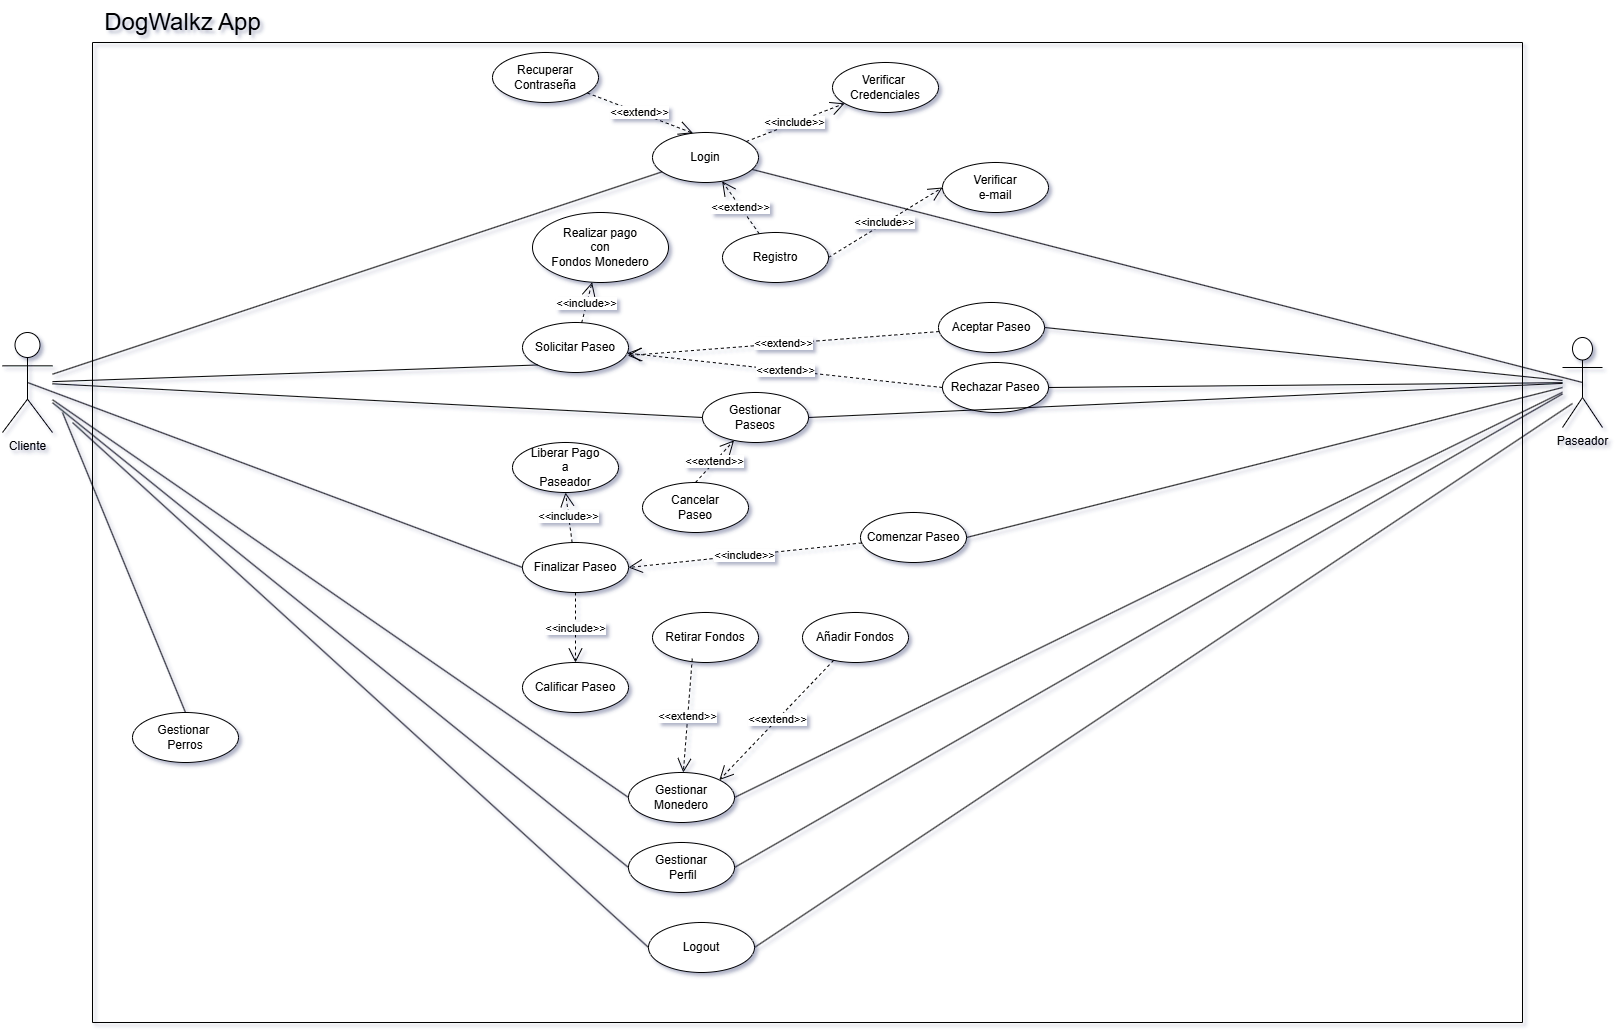

The diagram above was exported from draw.io. Its source (the exported page's mxGraphModel, read from the mxfile embedded in the PNG):
<mxGraphModel dx="4499" dy="1486" grid="1" gridSize="10" guides="1" tooltips="1" connect="1" arrows="1" fold="1" page="1" pageScale="1" pageWidth="1169" pageHeight="827" background="#ffffff" math="0" shadow="0">
  <root>
    <mxCell id="0" />
    <mxCell id="1" parent="0" />
    <mxCell id="KqvlblQEWMADhFU5xJay-3" value="Cliente" style="shape=umlActor;verticalLabelPosition=bottom;verticalAlign=top;html=1;outlineConnect=0;" parent="1" vertex="1">
      <mxGeometry x="-800" y="420" width="50" height="100" as="geometry" />
    </mxCell>
    <mxCell id="KqvlblQEWMADhFU5xJay-4" value="Paseador" style="shape=umlActor;verticalLabelPosition=bottom;verticalAlign=top;html=1;outlineConnect=0;" parent="1" vertex="1">
      <mxGeometry x="760" y="425" width="40" height="90" as="geometry" />
    </mxCell>
    <mxCell id="KqvlblQEWMADhFU5xJay-5" value="" style="swimlane;startSize=0;" parent="1" vertex="1">
      <mxGeometry x="-710" y="130" width="1430" height="980" as="geometry" />
    </mxCell>
    <mxCell id="KqvlblQEWMADhFU5xJay-7" value="Login" style="ellipse;whiteSpace=wrap;html=1;" parent="KqvlblQEWMADhFU5xJay-5" vertex="1">
      <mxGeometry x="560" y="90" width="106" height="50" as="geometry" />
    </mxCell>
    <mxCell id="l974dwbiTUknWZ1h2T85-2" value="Registro" style="ellipse;whiteSpace=wrap;html=1;" parent="KqvlblQEWMADhFU5xJay-5" vertex="1">
      <mxGeometry x="630" y="190" width="106" height="50" as="geometry" />
    </mxCell>
    <mxCell id="l974dwbiTUknWZ1h2T85-5" value="Verificar&amp;nbsp; Credenciales" style="ellipse;whiteSpace=wrap;html=1;" parent="KqvlblQEWMADhFU5xJay-5" vertex="1">
      <mxGeometry x="740" y="20" width="106" height="50" as="geometry" />
    </mxCell>
    <mxCell id="l974dwbiTUknWZ1h2T85-6" value="Solicitar Paseo" style="ellipse;whiteSpace=wrap;html=1;" parent="KqvlblQEWMADhFU5xJay-5" vertex="1">
      <mxGeometry x="430" y="280" width="106" height="50" as="geometry" />
    </mxCell>
    <mxCell id="l974dwbiTUknWZ1h2T85-8" value="Aceptar Paseo" style="ellipse;whiteSpace=wrap;html=1;" parent="KqvlblQEWMADhFU5xJay-5" vertex="1">
      <mxGeometry x="846" y="260" width="106" height="50" as="geometry" />
    </mxCell>
    <mxCell id="l974dwbiTUknWZ1h2T85-9" value="Gestionar&lt;div&gt;Paseos&lt;/div&gt;" style="ellipse;whiteSpace=wrap;html=1;" parent="KqvlblQEWMADhFU5xJay-5" vertex="1">
      <mxGeometry x="610" y="350" width="106" height="50" as="geometry" />
    </mxCell>
    <mxCell id="l974dwbiTUknWZ1h2T85-10" value="Comenzar Paseo" style="ellipse;whiteSpace=wrap;html=1;" parent="KqvlblQEWMADhFU5xJay-5" vertex="1">
      <mxGeometry x="768" y="470" width="106" height="50" as="geometry" />
    </mxCell>
    <mxCell id="l974dwbiTUknWZ1h2T85-11" value="Finalizar Paseo" style="ellipse;whiteSpace=wrap;html=1;" parent="KqvlblQEWMADhFU5xJay-5" vertex="1">
      <mxGeometry x="430" y="500" width="106" height="50" as="geometry" />
    </mxCell>
    <mxCell id="l974dwbiTUknWZ1h2T85-12" value="Gestionar Monedero" style="ellipse;whiteSpace=wrap;html=1;" parent="KqvlblQEWMADhFU5xJay-5" vertex="1">
      <mxGeometry x="536" y="730" width="106" height="50" as="geometry" />
    </mxCell>
    <mxCell id="4vatZE7U4zhvjts2RBS7-2" value="&amp;lt;&amp;lt;extend&amp;gt;&amp;gt;" style="endArrow=open;endSize=12;dashed=1;html=1;rounded=0;" parent="KqvlblQEWMADhFU5xJay-5" source="l974dwbiTUknWZ1h2T85-2" target="KqvlblQEWMADhFU5xJay-7" edge="1">
      <mxGeometry width="160" relative="1" as="geometry">
        <mxPoint x="560" y="260" as="sourcePoint" />
        <mxPoint x="720" y="260" as="targetPoint" />
      </mxGeometry>
    </mxCell>
    <mxCell id="4vatZE7U4zhvjts2RBS7-3" value="&amp;lt;&amp;lt;include&amp;gt;&amp;gt;" style="endArrow=open;endSize=12;dashed=1;html=1;rounded=0;" parent="KqvlblQEWMADhFU5xJay-5" source="KqvlblQEWMADhFU5xJay-7" target="l974dwbiTUknWZ1h2T85-5" edge="1">
      <mxGeometry width="160" relative="1" as="geometry">
        <mxPoint x="405" y="174" as="sourcePoint" />
        <mxPoint x="342" y="126" as="targetPoint" />
      </mxGeometry>
    </mxCell>
    <mxCell id="4vatZE7U4zhvjts2RBS7-7" value="Realizar pago&lt;div&gt;con&lt;/div&gt;&lt;div&gt;Fondos Monedero&lt;/div&gt;" style="ellipse;whiteSpace=wrap;html=1;" parent="KqvlblQEWMADhFU5xJay-5" vertex="1">
      <mxGeometry x="440" y="170" width="136" height="70" as="geometry" />
    </mxCell>
    <mxCell id="4vatZE7U4zhvjts2RBS7-8" value="&amp;lt;&amp;lt;include&amp;gt;&amp;gt;" style="endArrow=open;endSize=12;dashed=1;html=1;rounded=0;" parent="KqvlblQEWMADhFU5xJay-5" source="l974dwbiTUknWZ1h2T85-6" target="4vatZE7U4zhvjts2RBS7-7" edge="1">
      <mxGeometry width="160" relative="1" as="geometry">
        <mxPoint x="664" y="109" as="sourcePoint" />
        <mxPoint x="762" y="71" as="targetPoint" />
      </mxGeometry>
    </mxCell>
    <mxCell id="4vatZE7U4zhvjts2RBS7-9" value="Rechazar Paseo" style="ellipse;whiteSpace=wrap;html=1;" parent="KqvlblQEWMADhFU5xJay-5" vertex="1">
      <mxGeometry x="850" y="320" width="106" height="50" as="geometry" />
    </mxCell>
    <mxCell id="4vatZE7U4zhvjts2RBS7-10" value="&amp;lt;&amp;lt;extend&amp;gt;&amp;gt;" style="endArrow=open;endSize=12;dashed=1;html=1;rounded=0;entryX=0.992;entryY=0.661;entryDx=0;entryDy=0;entryPerimeter=0;" parent="KqvlblQEWMADhFU5xJay-5" source="l974dwbiTUknWZ1h2T85-8" target="l974dwbiTUknWZ1h2T85-6" edge="1">
      <mxGeometry width="160" relative="1" as="geometry">
        <mxPoint x="676" y="201" as="sourcePoint" />
        <mxPoint x="639" y="149" as="targetPoint" />
      </mxGeometry>
    </mxCell>
    <mxCell id="4vatZE7U4zhvjts2RBS7-11" value="&amp;lt;&amp;lt;extend&amp;gt;&amp;gt;" style="endArrow=open;endSize=12;dashed=1;html=1;rounded=0;exitX=0;exitY=0.5;exitDx=0;exitDy=0;" parent="KqvlblQEWMADhFU5xJay-5" source="4vatZE7U4zhvjts2RBS7-9" target="l974dwbiTUknWZ1h2T85-6" edge="1">
      <mxGeometry width="160" relative="1" as="geometry">
        <mxPoint x="857" y="299" as="sourcePoint" />
        <mxPoint x="545" y="323" as="targetPoint" />
      </mxGeometry>
    </mxCell>
    <mxCell id="4vatZE7U4zhvjts2RBS7-15" value="&amp;lt;&amp;lt;include&amp;gt;&amp;gt;" style="endArrow=open;endSize=12;dashed=1;html=1;rounded=0;entryX=1;entryY=0.5;entryDx=0;entryDy=0;" parent="KqvlblQEWMADhFU5xJay-5" source="l974dwbiTUknWZ1h2T85-10" target="l974dwbiTUknWZ1h2T85-11" edge="1">
      <mxGeometry width="160" relative="1" as="geometry">
        <mxPoint x="664" y="109" as="sourcePoint" />
        <mxPoint x="762" y="71" as="targetPoint" />
      </mxGeometry>
    </mxCell>
    <mxCell id="4vatZE7U4zhvjts2RBS7-18" value="Calificar Paseo" style="ellipse;whiteSpace=wrap;html=1;" parent="KqvlblQEWMADhFU5xJay-5" vertex="1">
      <mxGeometry x="430" y="620" width="106" height="50" as="geometry" />
    </mxCell>
    <mxCell id="4vatZE7U4zhvjts2RBS7-19" value="Liberar Pago&lt;div&gt;a&lt;/div&gt;&lt;div&gt;Paseador&lt;/div&gt;" style="ellipse;whiteSpace=wrap;html=1;" parent="KqvlblQEWMADhFU5xJay-5" vertex="1">
      <mxGeometry x="420" y="400" width="106" height="50" as="geometry" />
    </mxCell>
    <mxCell id="4vatZE7U4zhvjts2RBS7-20" value="&amp;lt;&amp;lt;include&amp;gt;&amp;gt;" style="endArrow=open;endSize=12;dashed=1;html=1;rounded=0;entryX=0.5;entryY=1;entryDx=0;entryDy=0;" parent="KqvlblQEWMADhFU5xJay-5" source="l974dwbiTUknWZ1h2T85-11" target="4vatZE7U4zhvjts2RBS7-19" edge="1">
      <mxGeometry width="160" relative="1" as="geometry">
        <mxPoint x="779" y="510" as="sourcePoint" />
        <mxPoint x="546" y="535" as="targetPoint" />
      </mxGeometry>
    </mxCell>
    <mxCell id="4vatZE7U4zhvjts2RBS7-21" value="&amp;lt;&amp;lt;include&amp;gt;&amp;gt;" style="endArrow=open;endSize=12;dashed=1;html=1;rounded=0;entryX=0.5;entryY=0;entryDx=0;entryDy=0;" parent="KqvlblQEWMADhFU5xJay-5" source="l974dwbiTUknWZ1h2T85-11" target="4vatZE7U4zhvjts2RBS7-18" edge="1">
      <mxGeometry width="160" relative="1" as="geometry">
        <mxPoint x="789" y="520" as="sourcePoint" />
        <mxPoint x="556" y="545" as="targetPoint" />
      </mxGeometry>
    </mxCell>
    <mxCell id="4vatZE7U4zhvjts2RBS7-22" value="Recuperar&lt;div&gt;Contraseña&lt;/div&gt;" style="ellipse;whiteSpace=wrap;html=1;" parent="KqvlblQEWMADhFU5xJay-5" vertex="1">
      <mxGeometry x="400" y="10" width="106" height="50" as="geometry" />
    </mxCell>
    <mxCell id="4vatZE7U4zhvjts2RBS7-23" value="&amp;lt;&amp;lt;extend&amp;gt;&amp;gt;" style="endArrow=open;endSize=12;dashed=1;html=1;rounded=0;entryX=0.382;entryY=0.014;entryDx=0;entryDy=0;entryPerimeter=0;" parent="KqvlblQEWMADhFU5xJay-5" source="4vatZE7U4zhvjts2RBS7-22" target="KqvlblQEWMADhFU5xJay-7" edge="1">
      <mxGeometry width="160" relative="1" as="geometry">
        <mxPoint x="676" y="201" as="sourcePoint" />
        <mxPoint x="639" y="149" as="targetPoint" />
      </mxGeometry>
    </mxCell>
    <mxCell id="4vatZE7U4zhvjts2RBS7-26" value="Retirar Fondos" style="ellipse;whiteSpace=wrap;html=1;" parent="KqvlblQEWMADhFU5xJay-5" vertex="1">
      <mxGeometry x="560" y="570" width="106" height="50" as="geometry" />
    </mxCell>
    <mxCell id="4vatZE7U4zhvjts2RBS7-27" value="Añadir Fondos" style="ellipse;whiteSpace=wrap;html=1;" parent="KqvlblQEWMADhFU5xJay-5" vertex="1">
      <mxGeometry x="710" y="570" width="106" height="50" as="geometry" />
    </mxCell>
    <mxCell id="4vatZE7U4zhvjts2RBS7-28" value="&amp;lt;&amp;lt;extend&amp;gt;&amp;gt;" style="endArrow=open;endSize=12;dashed=1;html=1;rounded=0;exitX=0.375;exitY=0.923;exitDx=0;exitDy=0;exitPerimeter=0;" parent="KqvlblQEWMADhFU5xJay-5" source="4vatZE7U4zhvjts2RBS7-26" target="l974dwbiTUknWZ1h2T85-12" edge="1">
      <mxGeometry width="160" relative="1" as="geometry">
        <mxPoint x="857" y="299" as="sourcePoint" />
        <mxPoint x="545" y="323" as="targetPoint" />
      </mxGeometry>
    </mxCell>
    <mxCell id="4vatZE7U4zhvjts2RBS7-29" value="&amp;lt;&amp;lt;extend&amp;gt;&amp;gt;" style="endArrow=open;endSize=12;dashed=1;html=1;rounded=0;entryX=1;entryY=0;entryDx=0;entryDy=0;" parent="KqvlblQEWMADhFU5xJay-5" source="4vatZE7U4zhvjts2RBS7-27" target="l974dwbiTUknWZ1h2T85-12" edge="1">
      <mxGeometry width="160" relative="1" as="geometry">
        <mxPoint x="770" y="646" as="sourcePoint" />
        <mxPoint x="629" y="744" as="targetPoint" />
      </mxGeometry>
    </mxCell>
    <mxCell id="4vatZE7U4zhvjts2RBS7-30" value="Gestionar&lt;div&gt;&amp;nbsp;Perfil&lt;/div&gt;" style="ellipse;whiteSpace=wrap;html=1;" parent="KqvlblQEWMADhFU5xJay-5" vertex="1">
      <mxGeometry x="536" y="800" width="106" height="50" as="geometry" />
    </mxCell>
    <mxCell id="4vatZE7U4zhvjts2RBS7-31" value="Gestionar&amp;nbsp;&lt;div&gt;Perros&lt;/div&gt;" style="ellipse;whiteSpace=wrap;html=1;" parent="KqvlblQEWMADhFU5xJay-5" vertex="1">
      <mxGeometry x="40" y="670" width="106" height="50" as="geometry" />
    </mxCell>
    <mxCell id="4vatZE7U4zhvjts2RBS7-38" value="Logout" style="ellipse;whiteSpace=wrap;html=1;" parent="KqvlblQEWMADhFU5xJay-5" vertex="1">
      <mxGeometry x="556" y="880" width="106" height="50" as="geometry" />
    </mxCell>
    <mxCell id="4vatZE7U4zhvjts2RBS7-41" value="Cancelar&lt;div&gt;Paseo&lt;/div&gt;" style="ellipse;whiteSpace=wrap;html=1;" parent="KqvlblQEWMADhFU5xJay-5" vertex="1">
      <mxGeometry x="550" y="440" width="106" height="50" as="geometry" />
    </mxCell>
    <mxCell id="4vatZE7U4zhvjts2RBS7-42" value="&amp;lt;&amp;lt;extend&amp;gt;&amp;gt;" style="endArrow=open;endSize=12;dashed=1;html=1;rounded=0;exitX=0.5;exitY=0;exitDx=0;exitDy=0;" parent="KqvlblQEWMADhFU5xJay-5" source="4vatZE7U4zhvjts2RBS7-41" target="l974dwbiTUknWZ1h2T85-9" edge="1">
      <mxGeometry width="160" relative="1" as="geometry">
        <mxPoint x="610" y="626" as="sourcePoint" />
        <mxPoint x="601" y="740" as="targetPoint" />
      </mxGeometry>
    </mxCell>
    <mxCell id="4vatZE7U4zhvjts2RBS7-43" value="Verificar&lt;div&gt;&lt;span style=&quot;background-color: transparent; color: light-dark(rgb(0, 0, 0), rgb(255, 255, 255));&quot;&gt;e-mail&lt;/span&gt;&lt;/div&gt;" style="ellipse;whiteSpace=wrap;html=1;" parent="KqvlblQEWMADhFU5xJay-5" vertex="1">
      <mxGeometry x="850" y="120" width="106" height="50" as="geometry" />
    </mxCell>
    <mxCell id="4vatZE7U4zhvjts2RBS7-44" value="&amp;lt;&amp;lt;include&amp;gt;&amp;gt;" style="endArrow=open;endSize=12;dashed=1;html=1;rounded=0;entryX=0;entryY=0.5;entryDx=0;entryDy=0;exitX=1;exitY=0.5;exitDx=0;exitDy=0;" parent="KqvlblQEWMADhFU5xJay-5" source="l974dwbiTUknWZ1h2T85-2" target="4vatZE7U4zhvjts2RBS7-43" edge="1">
      <mxGeometry width="160" relative="1" as="geometry">
        <mxPoint x="664" y="109" as="sourcePoint" />
        <mxPoint x="762" y="71" as="targetPoint" />
      </mxGeometry>
    </mxCell>
    <mxCell id="KqvlblQEWMADhFU5xJay-6" value="&lt;font style=&quot;font-size: 24px;&quot;&gt;DogWalkz App&lt;/font&gt;" style="text;html=1;align=center;verticalAlign=middle;resizable=0;points=[];autosize=1;strokeColor=none;fillColor=none;" parent="1" vertex="1">
      <mxGeometry x="-710" y="90" width="180" height="40" as="geometry" />
    </mxCell>
    <mxCell id="4vatZE7U4zhvjts2RBS7-1" value="" style="endArrow=none;html=1;rounded=0;" parent="1" source="KqvlblQEWMADhFU5xJay-3" target="KqvlblQEWMADhFU5xJay-7" edge="1">
      <mxGeometry width="50" height="50" relative="1" as="geometry">
        <mxPoint x="-100" y="440" as="sourcePoint" />
        <mxPoint x="-50" y="390" as="targetPoint" />
      </mxGeometry>
    </mxCell>
    <mxCell id="4vatZE7U4zhvjts2RBS7-4" value="" style="endArrow=none;html=1;rounded=0;entryX=1;entryY=0.5;entryDx=0;entryDy=0;" parent="1" source="KqvlblQEWMADhFU5xJay-4" target="l974dwbiTUknWZ1h2T85-8" edge="1">
      <mxGeometry width="50" height="50" relative="1" as="geometry">
        <mxPoint x="-100" y="550" as="sourcePoint" />
        <mxPoint x="-50" y="500" as="targetPoint" />
      </mxGeometry>
    </mxCell>
    <mxCell id="4vatZE7U4zhvjts2RBS7-5" value="" style="endArrow=none;html=1;rounded=0;exitX=0.5;exitY=0.5;exitDx=0;exitDy=0;exitPerimeter=0;" parent="1" source="KqvlblQEWMADhFU5xJay-4" target="KqvlblQEWMADhFU5xJay-7" edge="1">
      <mxGeometry width="50" height="50" relative="1" as="geometry">
        <mxPoint x="-90" y="550" as="sourcePoint" />
        <mxPoint x="-40" y="500" as="targetPoint" />
      </mxGeometry>
    </mxCell>
    <mxCell id="4vatZE7U4zhvjts2RBS7-6" value="" style="endArrow=none;html=1;rounded=0;entryX=0;entryY=1;entryDx=0;entryDy=0;" parent="1" source="KqvlblQEWMADhFU5xJay-3" target="l974dwbiTUknWZ1h2T85-6" edge="1">
      <mxGeometry width="50" height="50" relative="1" as="geometry">
        <mxPoint x="-90" y="550" as="sourcePoint" />
        <mxPoint x="-40" y="500" as="targetPoint" />
      </mxGeometry>
    </mxCell>
    <mxCell id="4vatZE7U4zhvjts2RBS7-12" value="" style="endArrow=none;html=1;rounded=0;entryX=1;entryY=0.5;entryDx=0;entryDy=0;" parent="1" source="KqvlblQEWMADhFU5xJay-4" target="4vatZE7U4zhvjts2RBS7-9" edge="1">
      <mxGeometry width="50" height="50" relative="1" as="geometry">
        <mxPoint x="770" y="469" as="sourcePoint" />
        <mxPoint x="242" y="435" as="targetPoint" />
      </mxGeometry>
    </mxCell>
    <mxCell id="4vatZE7U4zhvjts2RBS7-13" value="" style="endArrow=none;html=1;rounded=0;entryX=0;entryY=0.5;entryDx=0;entryDy=0;" parent="1" source="KqvlblQEWMADhFU5xJay-3" target="l974dwbiTUknWZ1h2T85-9" edge="1">
      <mxGeometry width="50" height="50" relative="1" as="geometry">
        <mxPoint x="-740" y="460" as="sourcePoint" />
        <mxPoint x="-265" y="473" as="targetPoint" />
      </mxGeometry>
    </mxCell>
    <mxCell id="4vatZE7U4zhvjts2RBS7-14" value="" style="endArrow=none;html=1;rounded=0;exitX=1;exitY=0.5;exitDx=0;exitDy=0;" parent="1" source="l974dwbiTUknWZ1h2T85-9" target="KqvlblQEWMADhFU5xJay-4" edge="1">
      <mxGeometry width="50" height="50" relative="1" as="geometry">
        <mxPoint x="-730" y="470" as="sourcePoint" />
        <mxPoint x="-255" y="483" as="targetPoint" />
      </mxGeometry>
    </mxCell>
    <mxCell id="4vatZE7U4zhvjts2RBS7-16" value="" style="endArrow=none;html=1;rounded=0;entryX=0;entryY=0.5;entryDx=0;entryDy=0;exitX=0.5;exitY=0.5;exitDx=0;exitDy=0;exitPerimeter=0;" parent="1" source="KqvlblQEWMADhFU5xJay-3" target="l974dwbiTUknWZ1h2T85-11" edge="1">
      <mxGeometry width="50" height="50" relative="1" as="geometry">
        <mxPoint x="-740" y="462" as="sourcePoint" />
        <mxPoint x="-48" y="555" as="targetPoint" />
      </mxGeometry>
    </mxCell>
    <mxCell id="4vatZE7U4zhvjts2RBS7-17" value="" style="endArrow=none;html=1;rounded=0;exitX=1;exitY=0.5;exitDx=0;exitDy=0;" parent="1" source="l974dwbiTUknWZ1h2T85-10" target="KqvlblQEWMADhFU5xJay-4" edge="1">
      <mxGeometry width="50" height="50" relative="1" as="geometry">
        <mxPoint x="-730" y="472" as="sourcePoint" />
        <mxPoint x="-38" y="565" as="targetPoint" />
      </mxGeometry>
    </mxCell>
    <mxCell id="4vatZE7U4zhvjts2RBS7-24" value="" style="endArrow=none;html=1;rounded=0;entryX=0;entryY=0.5;entryDx=0;entryDy=0;" parent="1" source="KqvlblQEWMADhFU5xJay-3" target="l974dwbiTUknWZ1h2T85-12" edge="1">
      <mxGeometry width="50" height="50" relative="1" as="geometry">
        <mxPoint x="-765" y="480" as="sourcePoint" />
        <mxPoint x="-270" y="675" as="targetPoint" />
      </mxGeometry>
    </mxCell>
    <mxCell id="4vatZE7U4zhvjts2RBS7-25" value="" style="endArrow=none;html=1;rounded=0;entryX=1;entryY=0.5;entryDx=0;entryDy=0;" parent="1" source="KqvlblQEWMADhFU5xJay-4" target="l974dwbiTUknWZ1h2T85-12" edge="1">
      <mxGeometry width="50" height="50" relative="1" as="geometry">
        <mxPoint x="-740" y="499" as="sourcePoint" />
        <mxPoint x="-200" y="905" as="targetPoint" />
      </mxGeometry>
    </mxCell>
    <mxCell id="4vatZE7U4zhvjts2RBS7-32" value="" style="endArrow=none;html=1;rounded=0;entryX=0;entryY=0.5;entryDx=0;entryDy=0;" parent="1" source="KqvlblQEWMADhFU5xJay-3" target="4vatZE7U4zhvjts2RBS7-30" edge="1">
      <mxGeometry width="50" height="50" relative="1" as="geometry">
        <mxPoint x="-110" y="840" as="sourcePoint" />
        <mxPoint x="-60" y="790" as="targetPoint" />
      </mxGeometry>
    </mxCell>
    <mxCell id="4vatZE7U4zhvjts2RBS7-34" value="" style="endArrow=none;html=1;rounded=0;entryX=1;entryY=0.5;entryDx=0;entryDy=0;" parent="1" source="KqvlblQEWMADhFU5xJay-4" target="4vatZE7U4zhvjts2RBS7-30" edge="1">
      <mxGeometry width="50" height="50" relative="1" as="geometry">
        <mxPoint x="-740" y="500" as="sourcePoint" />
        <mxPoint x="-164" y="965" as="targetPoint" />
      </mxGeometry>
    </mxCell>
    <mxCell id="4vatZE7U4zhvjts2RBS7-36" value="" style="endArrow=none;html=1;rounded=0;entryX=0.5;entryY=0;entryDx=0;entryDy=0;" parent="1" target="4vatZE7U4zhvjts2RBS7-31" edge="1">
      <mxGeometry width="50" height="50" relative="1" as="geometry">
        <mxPoint x="-740" y="500" as="sourcePoint" />
        <mxPoint x="-164" y="965" as="targetPoint" />
      </mxGeometry>
    </mxCell>
    <mxCell id="4vatZE7U4zhvjts2RBS7-39" value="" style="endArrow=none;html=1;rounded=0;entryX=0;entryY=0.5;entryDx=0;entryDy=0;" parent="1" target="4vatZE7U4zhvjts2RBS7-38" edge="1">
      <mxGeometry width="50" height="50" relative="1" as="geometry">
        <mxPoint x="-730" y="510" as="sourcePoint" />
        <mxPoint x="-550" y="835" as="targetPoint" />
      </mxGeometry>
    </mxCell>
    <mxCell id="4vatZE7U4zhvjts2RBS7-40" value="" style="endArrow=none;html=1;rounded=0;entryX=1;entryY=0.5;entryDx=0;entryDy=0;" parent="1" target="4vatZE7U4zhvjts2RBS7-38" edge="1">
      <mxGeometry width="50" height="50" relative="1" as="geometry">
        <mxPoint x="770" y="491" as="sourcePoint" />
        <mxPoint x="-58" y="965" as="targetPoint" />
      </mxGeometry>
    </mxCell>
  </root>
</mxGraphModel>